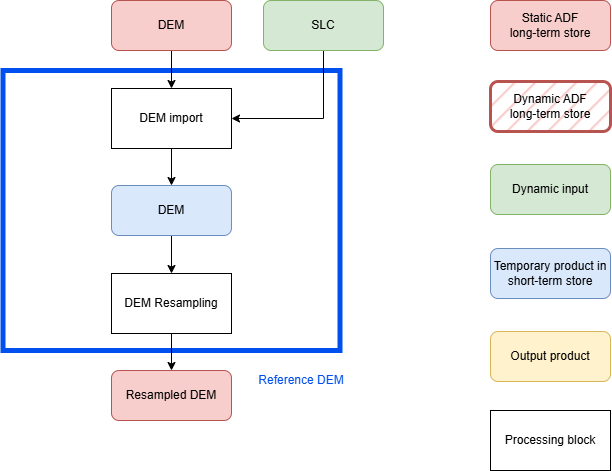

The diagram above was exported from draw.io. Its source (the exported page's mxGraphModel, read from the mxfile embedded in the PNG):
<mxGraphModel dx="2051" dy="1184" grid="1" gridSize="10" guides="1" tooltips="1" connect="1" arrows="1" fold="1" page="1" pageScale="1" pageWidth="827" pageHeight="1169" math="0" shadow="0">
  <root>
    <mxCell id="0" />
    <mxCell id="1" parent="0" />
    <mxCell id="LNg8nGIIIDcg09yJgu1B-11" parent="1" style="rounded=0;whiteSpace=wrap;html=1;fillColor=none;strokeColor=light-dark(#0050EF,#0050EF);strokeWidth=5;" value="" vertex="1">
      <mxGeometry height="280" width="337" x="-218.5" y="1040" as="geometry" />
    </mxCell>
    <mxCell id="LNg8nGIIIDcg09yJgu1B-12" edge="1" parent="1" source="LNg8nGIIIDcg09yJgu1B-13" style="edgeStyle=orthogonalEdgeStyle;rounded=0;orthogonalLoop=1;jettySize=auto;html=1;entryX=0.5;entryY=0;entryDx=0;entryDy=0;" target="LNg8nGIIIDcg09yJgu1B-19">
      <mxGeometry relative="1" as="geometry" />
    </mxCell>
    <mxCell id="LNg8nGIIIDcg09yJgu1B-13" parent="1" style="rounded=1;whiteSpace=wrap;html=1;fillColor=#f8cecc;strokeColor=#b85450;" value="DEM" vertex="1">
      <mxGeometry height="50" width="120" x="-110" y="970" as="geometry" />
    </mxCell>
    <mxCell id="LNg8nGIIIDcg09yJgu1B-54" edge="1" parent="1" source="LNg8nGIIIDcg09yJgu1B-17" style="edgeStyle=orthogonalEdgeStyle;rounded=0;orthogonalLoop=1;jettySize=auto;html=1;exitX=0.5;exitY=1;exitDx=0;exitDy=0;entryX=1;entryY=0.5;entryDx=0;entryDy=0;" target="LNg8nGIIIDcg09yJgu1B-19">
      <mxGeometry relative="1" as="geometry" />
    </mxCell>
    <mxCell id="LNg8nGIIIDcg09yJgu1B-17" parent="1" style="rounded=1;whiteSpace=wrap;html=1;fillColor=#d5e8d4;strokeColor=#82b366;" value="SLC" vertex="1">
      <mxGeometry height="50" width="120" x="42" y="970" as="geometry" />
    </mxCell>
    <mxCell id="LNg8nGIIIDcg09yJgu1B-18" edge="1" parent="1" source="LNg8nGIIIDcg09yJgu1B-19" style="edgeStyle=orthogonalEdgeStyle;rounded=0;orthogonalLoop=1;jettySize=auto;html=1;entryX=0.5;entryY=0;entryDx=0;entryDy=0;" target="LNg8nGIIIDcg09yJgu1B-34">
      <mxGeometry relative="1" as="geometry" />
    </mxCell>
    <mxCell id="LNg8nGIIIDcg09yJgu1B-19" parent="1" style="rounded=0;whiteSpace=wrap;html=1;" value="DEM import" vertex="1">
      <mxGeometry height="60" width="120" x="-110" y="1058" as="geometry" />
    </mxCell>
    <mxCell id="LNg8nGIIIDcg09yJgu1B-24" parent="1" style="rounded=1;whiteSpace=wrap;html=1;fillColor=#f8cecc;strokeColor=#b85450;" value="Resampled DEM" vertex="1">
      <mxGeometry height="50" width="120" x="-110" y="1340" as="geometry" />
    </mxCell>
    <mxCell id="LNg8nGIIIDcg09yJgu1B-25" parent="1" style="rounded=1;whiteSpace=wrap;html=1;fillColor=#f8cecc;strokeColor=#b85450;gradientColor=none;fillStyle=hatch;strokeWidth=3;" value="Dynamic&amp;nbsp;&lt;span style=&quot;background-color: transparent; color: light-dark(rgb(0, 0, 0), rgb(255, 255, 255));&quot;&gt;ADF&lt;br&gt;long-term store&lt;/span&gt;" vertex="1">
      <mxGeometry height="50" width="120" x="269" y="1051" as="geometry" />
    </mxCell>
    <mxCell id="LNg8nGIIIDcg09yJgu1B-26" parent="1" style="rounded=1;whiteSpace=wrap;html=1;fillColor=#d5e8d4;strokeColor=#82b366;" value="Dynamic input" vertex="1">
      <mxGeometry height="50" width="120" x="269" y="1134" as="geometry" />
    </mxCell>
    <mxCell id="LNg8nGIIIDcg09yJgu1B-27" parent="1" style="rounded=1;whiteSpace=wrap;html=1;fillColor=#dae8fc;strokeColor=#6c8ebf;" value="Temporary product in short-term store" vertex="1">
      <mxGeometry height="50" width="120" x="269" y="1218" as="geometry" />
    </mxCell>
    <mxCell id="LNg8nGIIIDcg09yJgu1B-28" parent="1" style="rounded=1;whiteSpace=wrap;html=1;fillColor=#fff2cc;strokeColor=#d6b656;" value="Output product" vertex="1">
      <mxGeometry height="50" width="120" x="269" y="1301" as="geometry" />
    </mxCell>
    <mxCell id="LNg8nGIIIDcg09yJgu1B-29" parent="1" style="rounded=0;whiteSpace=wrap;html=1;" value="Processing block" vertex="1">
      <mxGeometry height="60" width="120" x="269" y="1380" as="geometry" />
    </mxCell>
    <mxCell id="LNg8nGIIIDcg09yJgu1B-30" parent="1" style="rounded=1;whiteSpace=wrap;html=1;fillColor=#f8cecc;strokeColor=#b85450;" value="Static ADF&lt;br&gt;long-term store" vertex="1">
      <mxGeometry height="50" width="120" x="269" y="970" as="geometry" />
    </mxCell>
    <mxCell id="LNg8nGIIIDcg09yJgu1B-53" edge="1" parent="1" source="LNg8nGIIIDcg09yJgu1B-32" style="edgeStyle=orthogonalEdgeStyle;rounded=0;orthogonalLoop=1;jettySize=auto;html=1;" target="LNg8nGIIIDcg09yJgu1B-24">
      <mxGeometry relative="1" as="geometry" />
    </mxCell>
    <mxCell id="LNg8nGIIIDcg09yJgu1B-32" parent="1" style="rounded=0;whiteSpace=wrap;html=1;" value="DEM Resampling" vertex="1">
      <mxGeometry height="60" width="120" x="-110" y="1243" as="geometry" />
    </mxCell>
    <mxCell id="LNg8nGIIIDcg09yJgu1B-33" edge="1" parent="1" source="LNg8nGIIIDcg09yJgu1B-34" style="edgeStyle=orthogonalEdgeStyle;rounded=0;orthogonalLoop=1;jettySize=auto;html=1;entryX=0.5;entryY=0;entryDx=0;entryDy=0;" target="LNg8nGIIIDcg09yJgu1B-32">
      <mxGeometry relative="1" as="geometry" />
    </mxCell>
    <mxCell id="LNg8nGIIIDcg09yJgu1B-34" parent="1" style="rounded=1;whiteSpace=wrap;html=1;fillColor=#dae8fc;strokeColor=#6c8ebf;" value="DEM" vertex="1">
      <mxGeometry height="50" width="120" x="-110" y="1155" as="geometry" />
    </mxCell>
    <mxCell id="LNg8nGIIIDcg09yJgu1B-46" parent="1" style="text;html=1;whiteSpace=wrap;strokeColor=none;fillColor=none;align=center;verticalAlign=middle;rounded=0;autosize=1;resizable=0;fontColor=light-dark(#0050EF,#0050EF);" value="&lt;div&gt;Reference DEM&lt;/div&gt;" vertex="1">
      <mxGeometry height="30" width="110" x="25" y="1335" as="geometry" />
    </mxCell>
  </root>
</mxGraphModel>